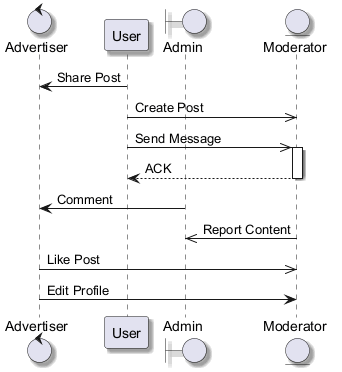

The diagram above was rendered by PlantUML. Its source (embedded in the PNG):
@startuml
skinparam shadowing true
control "Advertiser" as A
participant "User" as U
boundary "Admin" as A2
entity "Moderator" as M
U -> A : Share Post
U ->> M : Create Post
U ->> M : Send Message
activate M
M --> U : ACK
deactivate M
A2 -> A : Comment
M ->> A2 : Report Content
A ->> M : Like Post
A -> M : Edit Profile
@enduml